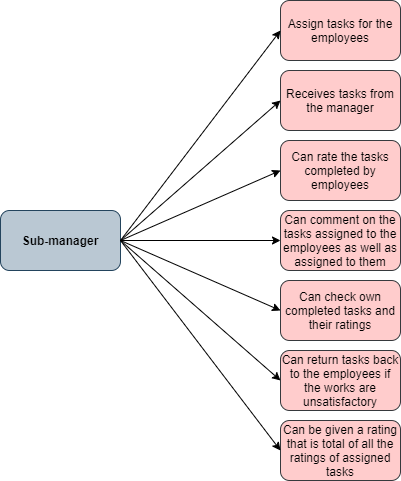

The diagram above was exported from draw.io. Its source (the exported page's mxGraphModel, read from the mxfile embedded in the PNG):
<mxGraphModel dx="868" dy="431" grid="1" gridSize="10" guides="1" tooltips="1" connect="1" arrows="1" fold="1" page="1" pageScale="1" pageWidth="850" pageHeight="1100" math="0" shadow="0">
  <root>
    <mxCell id="0" />
    <mxCell id="1" parent="0" />
    <mxCell id="SytgCGCtZMJ8iC0xbZ-c-1" value="Sub-manager" style="rounded=1;whiteSpace=wrap;html=1;fontStyle=1;fillColor=#bac8d3;strokeColor=#23445d;" parent="1" vertex="1">
      <mxGeometry x="180" y="310" width="120" height="60" as="geometry" />
    </mxCell>
    <mxCell id="SytgCGCtZMJ8iC0xbZ-c-2" value="Assign tasks for the employees" style="rounded=1;whiteSpace=wrap;html=1;fillColor=#ffcccc;strokeColor=#36393d;" parent="1" vertex="1">
      <mxGeometry x="460" y="100" width="120" height="60" as="geometry" />
    </mxCell>
    <mxCell id="SytgCGCtZMJ8iC0xbZ-c-3" value="Receives tasks from the manager" style="rounded=1;whiteSpace=wrap;html=1;fillColor=#ffcccc;strokeColor=#36393d;" parent="1" vertex="1">
      <mxGeometry x="460" y="170" width="120" height="60" as="geometry" />
    </mxCell>
    <mxCell id="SytgCGCtZMJ8iC0xbZ-c-4" value="Can rate the tasks completed by employees" style="rounded=1;whiteSpace=wrap;html=1;fillColor=#ffcccc;strokeColor=#36393d;" parent="1" vertex="1">
      <mxGeometry x="460" y="240" width="120" height="60" as="geometry" />
    </mxCell>
    <mxCell id="SytgCGCtZMJ8iC0xbZ-c-5" value="Can comment on the tasks assigned to the employees as well as assigned to them" style="rounded=1;whiteSpace=wrap;html=1;fillColor=#ffcccc;strokeColor=#36393d;" parent="1" vertex="1">
      <mxGeometry x="460" y="310" width="120" height="60" as="geometry" />
    </mxCell>
    <mxCell id="SytgCGCtZMJ8iC0xbZ-c-6" value="" style="endArrow=classic;html=1;exitX=1;exitY=0.5;exitDx=0;exitDy=0;entryX=0;entryY=0.5;entryDx=0;entryDy=0;" parent="1" source="SytgCGCtZMJ8iC0xbZ-c-1" target="SytgCGCtZMJ8iC0xbZ-c-2" edge="1">
      <mxGeometry width="50" height="50" relative="1" as="geometry">
        <mxPoint x="400" y="280" as="sourcePoint" />
        <mxPoint x="450" y="230" as="targetPoint" />
      </mxGeometry>
    </mxCell>
    <mxCell id="SytgCGCtZMJ8iC0xbZ-c-7" value="" style="endArrow=classic;html=1;exitX=1;exitY=0.5;exitDx=0;exitDy=0;entryX=0;entryY=0.5;entryDx=0;entryDy=0;" parent="1" source="SytgCGCtZMJ8iC0xbZ-c-1" target="SytgCGCtZMJ8iC0xbZ-c-3" edge="1">
      <mxGeometry width="50" height="50" relative="1" as="geometry">
        <mxPoint x="320" y="260" as="sourcePoint" />
        <mxPoint x="470" y="130" as="targetPoint" />
      </mxGeometry>
    </mxCell>
    <mxCell id="SytgCGCtZMJ8iC0xbZ-c-8" value="" style="endArrow=classic;html=1;exitX=1;exitY=0.5;exitDx=0;exitDy=0;entryX=0;entryY=0.5;entryDx=0;entryDy=0;" parent="1" source="SytgCGCtZMJ8iC0xbZ-c-1" target="SytgCGCtZMJ8iC0xbZ-c-4" edge="1">
      <mxGeometry width="50" height="50" relative="1" as="geometry">
        <mxPoint x="320" y="260" as="sourcePoint" />
        <mxPoint x="470" y="220" as="targetPoint" />
      </mxGeometry>
    </mxCell>
    <mxCell id="SytgCGCtZMJ8iC0xbZ-c-9" value="" style="endArrow=classic;html=1;exitX=1;exitY=0.5;exitDx=0;exitDy=0;entryX=0;entryY=0.5;entryDx=0;entryDy=0;" parent="1" source="SytgCGCtZMJ8iC0xbZ-c-1" target="SytgCGCtZMJ8iC0xbZ-c-5" edge="1">
      <mxGeometry width="50" height="50" relative="1" as="geometry">
        <mxPoint x="320" y="260" as="sourcePoint" />
        <mxPoint x="470" y="310" as="targetPoint" />
      </mxGeometry>
    </mxCell>
    <mxCell id="l8wZFNMKpjiBjmC0v4_9-1" value="Can check own completed tasks and their ratings" style="rounded=1;whiteSpace=wrap;html=1;fillColor=#ffcccc;strokeColor=#36393d;" parent="1" vertex="1">
      <mxGeometry x="460" y="380" width="120" height="60" as="geometry" />
    </mxCell>
    <mxCell id="l8wZFNMKpjiBjmC0v4_9-2" value="Can return tasks back to the employees if the works are unsatisfactory" style="rounded=1;whiteSpace=wrap;html=1;fillColor=#ffcccc;strokeColor=#36393d;" parent="1" vertex="1">
      <mxGeometry x="460" y="450" width="120" height="60" as="geometry" />
    </mxCell>
    <mxCell id="l8wZFNMKpjiBjmC0v4_9-3" value="" style="endArrow=classic;html=1;entryX=0;entryY=0.5;entryDx=0;entryDy=0;exitX=1;exitY=0.5;exitDx=0;exitDy=0;" parent="1" source="SytgCGCtZMJ8iC0xbZ-c-1" target="l8wZFNMKpjiBjmC0v4_9-1" edge="1">
      <mxGeometry width="50" height="50" relative="1" as="geometry">
        <mxPoint x="300" y="320" as="sourcePoint" />
        <mxPoint x="470" y="380" as="targetPoint" />
      </mxGeometry>
    </mxCell>
    <mxCell id="l8wZFNMKpjiBjmC0v4_9-4" value="" style="endArrow=classic;html=1;entryX=0;entryY=0.5;entryDx=0;entryDy=0;exitX=1;exitY=0.5;exitDx=0;exitDy=0;" parent="1" source="SytgCGCtZMJ8iC0xbZ-c-1" target="l8wZFNMKpjiBjmC0v4_9-2" edge="1">
      <mxGeometry width="50" height="50" relative="1" as="geometry">
        <mxPoint x="310" y="330" as="sourcePoint" />
        <mxPoint x="470" y="460" as="targetPoint" />
      </mxGeometry>
    </mxCell>
    <mxCell id="qmxtfsYAXCiOisPe-oWy-1" value="Can be given a rating that is total of all the ratings of assigned tasks" style="rounded=1;whiteSpace=wrap;html=1;fillColor=#ffcccc;strokeColor=#36393d;" parent="1" vertex="1">
      <mxGeometry x="460" y="520" width="120" height="60" as="geometry" />
    </mxCell>
    <mxCell id="qmxtfsYAXCiOisPe-oWy-2" value="" style="endArrow=classic;html=1;entryX=0;entryY=0.5;entryDx=0;entryDy=0;exitX=1;exitY=0.5;exitDx=0;exitDy=0;" parent="1" source="SytgCGCtZMJ8iC0xbZ-c-1" target="qmxtfsYAXCiOisPe-oWy-1" edge="1">
      <mxGeometry width="50" height="50" relative="1" as="geometry">
        <mxPoint x="310" y="330" as="sourcePoint" />
        <mxPoint x="470" y="540" as="targetPoint" />
      </mxGeometry>
    </mxCell>
  </root>
</mxGraphModel>